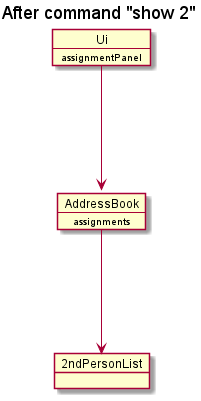

The diagram above was rendered by PlantUML. Its source (embedded in the PNG):
@startuml
'https://plantuml.com/object-diagram


title After command "show 2"

object 2ndPersonList

map AddressBook {
 assignments *---> 2ndPersonList
}

map Ui {
 assignmentPanel *---> AddressBook
}

@enduml